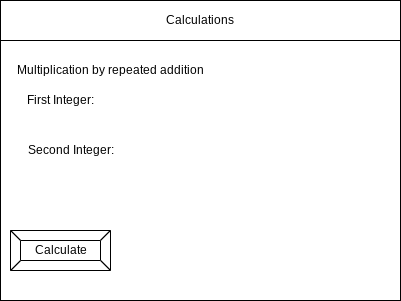

The diagram above was exported from draw.io. Its source (the exported page's mxGraphModel, read from the mxfile embedded in the PNG):
<mxGraphModel dx="1074" dy="741" grid="1" gridSize="10" guides="1" tooltips="1" connect="1" arrows="1" fold="1" page="1" pageScale="1" pageWidth="850" pageHeight="1100" math="0" shadow="0">
  <root>
    <mxCell id="0" />
    <mxCell id="1" parent="0" />
    <mxCell id="2" value="" style="rounded=0;whiteSpace=wrap;html=1;" parent="1" vertex="1">
      <mxGeometry x="80" y="80" width="400" height="300" as="geometry" />
    </mxCell>
    <mxCell id="3" value="Calculations" style="rounded=0;whiteSpace=wrap;html=1;" parent="1" vertex="1">
      <mxGeometry x="80" y="80" width="400" height="40" as="geometry" />
    </mxCell>
    <mxCell id="6" value="Calculate" style="labelPosition=center;verticalLabelPosition=middle;align=center;html=1;shape=mxgraph.basic.button;dx=10;" parent="1" vertex="1">
      <mxGeometry x="90" y="310" width="100" height="40" as="geometry" />
    </mxCell>
    <mxCell id="7" value="Multiplication by repeated addition" style="text;html=1;align=center;verticalAlign=middle;resizable=0;points=[];autosize=1;strokeColor=none;fillColor=none;" vertex="1" parent="1">
      <mxGeometry x="90" y="140" width="200" height="20" as="geometry" />
    </mxCell>
    <mxCell id="8" value="First Integer:" style="text;html=1;align=center;verticalAlign=middle;resizable=0;points=[];autosize=1;strokeColor=none;fillColor=none;" vertex="1" parent="1">
      <mxGeometry x="100" y="170" width="80" height="20" as="geometry" />
    </mxCell>
    <mxCell id="9" value="Second Integer:" style="text;html=1;align=center;verticalAlign=middle;resizable=0;points=[];autosize=1;strokeColor=none;fillColor=none;" vertex="1" parent="1">
      <mxGeometry x="100" y="220" width="100" height="20" as="geometry" />
    </mxCell>
  </root>
</mxGraphModel>